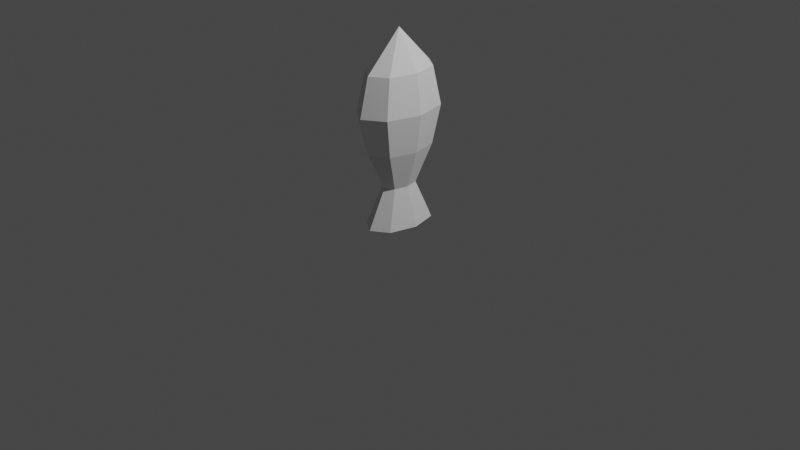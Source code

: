 # Source: fish_2.blend  (saved by Blender 2.92.15; exported with 4.5.12 LTS)
import bpy
from mathutils import Matrix  # noqa: F401  (used for matrix-valued properties, if any)

bpy.ops.wm.read_factory_settings(use_empty=True)
scene = bpy.context.scene
scene.name = 'Scene'

# ---- collections
col_collection = bpy.data.collections.new('Collection'); scene.collection.children.link(col_collection)

# ---- world
world_world = bpy.data.worlds.new('World'); scene.world = world_world
world_world.use_nodes = True; world_world.node_tree.nodes.clear()
_N = world_world.node_tree.nodes; _L = world_world.node_tree.links
n0 = _N.new('ShaderNodeOutputWorld'); n0.name = 'World Output'; n0.location = (300, 300)
n1 = _N.new('ShaderNodeBackground'); n1.name = 'Background'; n1.location = (10, 300)
n1.inputs[0].default_value = (0.05088, 0.05088, 0.05088, 1.0)
_L.new(n1.outputs[0], n0.inputs[0])
n0.is_active_output = True
world_world.color = (0.05088, 0.05088, 0.05088)
world_world.use_sun_shadow = False
world_world.sun_shadow_jitter_overblur = 0.0

# ---- cameras
cam_camera = bpy.data.cameras.new('Camera')
cam_camera.clip_end = 100.0
cam_camera.ortho_scale = 7.314

# ---- lights
light_light = bpy.data.lights.new('Light', 'POINT')
light_light.transmission_factor = 0.0
light_light.energy = 1000.0
light_light.shadow_soft_size = 0.1
light_light.shadow_maximum_resolution = 0.006
light_light.use_absolute_resolution = True

# ---- meshes
me_cylinder = bpy.data.meshes.new('Cylinder')
me_cylinder.from_pydata([(-7.782e-09, 0.4, 0.0), (-7.353e-09, 3.725e-09, 2.0), (0.1732, 0.2828, 0.0), (0.245, -1.674e-08, 0.0), (0.1732, -0.2828, 0.0), (-2.92e-08, -0.4, 0.0), (-0.1732, -0.2828, 0.0), (-0.245, 5.515e-09, 0.0), (-0.1732, 0.2828, 0.0), (-1.32e-08, 0.2, 0.4), (-7.782e-09, 0.4, 0.8), (-5.071e-09, 0.5, 1.2), (-7.782e-09, 0.4, 1.6), (0.1732, 0.2828, 1.6), (0.2165, 0.3536, 1.2), (0.1732, 0.2828, 0.8), (0.08661, 0.1414, 0.4), (0.245, -1.674e-08, 1.6), (0.3062, -2.186e-08, 1.2), (0.245, -1.674e-08, 0.8), (0.1225, -6.507e-09, 0.4), (0.1732, -0.2828, 1.6), (0.2165, -0.3536, 1.2), (0.1732, -0.2828, 0.8), (0.08661, -0.1414, 0.4), (-2.92e-08, -0.4, 1.6), (-3.184e-08, -0.5, 1.2), (-2.92e-08, -0.4, 0.8), (-2.391e-08, -0.2, 0.4), (-0.1732, -0.2828, 1.6), (-0.2165, -0.3536, 1.2), (-0.1732, -0.2828, 0.8), (-0.08661, -0.1414, 0.4), (-0.245, 5.515e-09, 1.6), (-0.3062, 5.962e-09, 1.2), (-0.245, 5.515e-09, 0.8), (-0.1225, 4.62e-09, 0.4), (-0.1732, 0.2828, 1.6), (-0.2165, 0.3536, 1.2), (-0.1732, 0.2828, 0.8), (-0.08661, 0.1414, 0.4)], [], [(12, 1, 13), (13, 1, 17), (17, 1, 21), (21, 1, 25), (25, 1, 29), (29, 1, 33), (33, 1, 37), (37, 1, 12), (0, 2, 3, 4, 5, 6, 7, 8), (8, 40, 9, 0), (40, 39, 10, 9), (39, 38, 11, 10), (38, 37, 12, 11), (7, 36, 40, 8), (36, 35, 39, 40), (35, 34, 38, 39), (34, 33, 37, 38), (6, 32, 36, 7), (32, 31, 35, 36), (31, 30, 34, 35), (30, 29, 33, 34), (5, 28, 32, 6), (28, 27, 31, 32), (27, 26, 30, 31), (26, 25, 29, 30), (4, 24, 28, 5), (24, 23, 27, 28), (23, 22, 26, 27), (22, 21, 25, 26), (3, 20, 24, 4), (20, 19, 23, 24), (19, 18, 22, 23), (18, 17, 21, 22), (2, 16, 20, 3), (16, 15, 19, 20), (15, 14, 18, 19), (14, 13, 17, 18), (0, 9, 16, 2), (9, 10, 15, 16), (10, 11, 14, 15), (11, 12, 13, 14)])
_uv = me_cylinder.uv_layers.new(name='UVMap')
_uv.uv.foreach_set('vector', [1.0, 0.9, 0.875, 1.0, 0.875, 0.9, 0.875, 0.9, 0.75, 1.0, 0.75, 0.9, 0.75, 0.9, 0.625, 1.0, 0.625, 0.9, 0.625, 0.9, 0.5, 1.0, 0.5, 0.9, 0.5, 0.9, 0.375, 1.0, 0.375, 0.9, 0.375, 0.9, 0.25, 1.0, 0.25, 0.9, 0.25, 0.9, 0.125, 1.0, 0.125, 0.9, 0.125, 0.9, 0.0, 1.0, 0.0, 0.9, 0.75, 0.49, 0.9197, 0.4197, 0.99, 0.25, 0.9197, 0.08029, 0.75, 0.01, 0.5803, 0.08029, 0.51, 0.25, 0.5803, 0.4197, 0.125, 0.5, 0.125, 0.6, 0.0, 0.6, 0.0, 0.5, 0.125, 0.6, 0.125, 0.7, 0.0, 0.7, 0.0, 0.6, 0.125, 0.7, 0.125, 0.8, 0.0, 0.8, 0.0, 0.7, 0.125, 0.8, 0.125, 0.9, 0.0, 0.9, 0.0, 0.8, 0.25, 0.5, 0.25, 0.6, 0.125, 0.6, 0.125, 0.5, 0.25, 0.6, 0.25, 0.7, 0.125, 0.7, 0.125, 0.6, 0.25, 0.7, 0.25, 0.8, 0.125, 0.8, 0.125, 0.7, 0.25, 0.8, 0.25, 0.9, 0.125, 0.9, 0.125, 0.8, 0.375, 0.5, 0.375, 0.6, 0.25, 0.6, 0.25, 0.5, 0.375, 0.6, 0.375, 0.7, 0.25, 0.7, 0.25, 0.6, 0.375, 0.7, 0.375, 0.8, 0.25, 0.8, 0.25, 0.7, 0.375, 0.8, 0.375, 0.9, 0.25, 0.9, 0.25, 0.8, 0.5, 0.5, 0.5, 0.6, 0.375, 0.6, 0.375, 0.5, 0.5, 0.6, 0.5, 0.7, 0.375, 0.7, 0.375, 0.6, 0.5, 0.7, 0.5, 0.8, 0.375, 0.8, 0.375, 0.7, 0.5, 0.8, 0.5, 0.9, 0.375, 0.9, 0.375, 0.8, 0.625, 0.5, 0.625, 0.6, 0.5, 0.6, 0.5, 0.5, 0.625, 0.6, 0.625, 0.7, 0.5, 0.7, 0.5, 0.6, 0.625, 0.7, 0.625, 0.8, 0.5, 0.8, 0.5, 0.7, 0.625, 0.8, 0.625, 0.9, 0.5, 0.9, 0.5, 0.8, 0.75, 0.5, 0.75, 0.6, 0.625, 0.6, 0.625, 0.5, 0.75, 0.6, 0.75, 0.7, 0.625, 0.7, 0.625, 0.6, 0.75, 0.7, 0.75, 0.8, 0.625, 0.8, 0.625, 0.7, 0.75, 0.8, 0.75, 0.9, 0.625, 0.9, 0.625, 0.8, 0.875, 0.5, 0.875, 0.6, 0.75, 0.6, 0.75, 0.5, 0.875, 0.6, 0.875, 0.7, 0.75, 0.7, 0.75, 0.6, 0.875, 0.7, 0.875, 0.8, 0.75, 0.8, 0.75, 0.7, 0.875, 0.8, 0.875, 0.9, 0.75, 0.9, 0.75, 0.8, 1.0, 0.5, 1.0, 0.6, 0.875, 0.6, 0.875, 0.5, 1.0, 0.6, 1.0, 0.7, 0.875, 0.7, 0.875, 0.6, 1.0, 0.7, 1.0, 0.8, 0.875, 0.8, 0.875, 0.7, 1.0, 0.8, 1.0, 0.9, 0.875, 0.9, 0.875, 0.8])
me_cylinder.use_remesh_fix_poles = True
me_cylinder.use_remesh_preserve_attributes = False
me_cylinder.use_mirror_vertex_groups = False
me_cylinder.update()

# ---- objects
ob_light = bpy.data.objects.new('Light', light_light)
ob_camera = bpy.data.objects.new('Camera', cam_camera)
ob_cylinder = bpy.data.objects.new('Cylinder', me_cylinder)

# ---- transforms, parenting, visibility, modifiers, constraints
ob_light.location = (4.076, 1.005, 5.904)
ob_light.rotation_euler = (0.6503, 0.05522, 1.866)
ob_light.lock_rotations_4d = False
ob_light.empty_display_type = 'ARROWS'
ob_light.color = (0.0, 0.0, 0.0, 0.0)
ob_light.lineart.crease_threshold = 0.0
ob_camera.location = (7.359, -6.926, 4.958)
ob_camera.rotation_euler = (1.109, 0.0, 0.8149)
ob_camera.lock_rotations_4d = False
ob_camera.empty_display_type = 'ARROWS'
ob_camera.color = (0.0, 0.0, 0.0, 0.0)
ob_camera.display_type = 'WIRE'
ob_camera.lineart.crease_threshold = 0.0
ob_cylinder.location = (0.0, 0.0, 0.0)
ob_cylinder.lineart.crease_threshold = 0.0

# ---- collection membership
col_collection.objects.link(ob_light)
col_collection.objects.link(ob_camera)
col_collection.objects.link(ob_cylinder)

# ---- scene / render settings (as saved in the file)
scene.camera = ob_camera
scene.frame_start = 1; scene.frame_end = 250; scene.frame_set(1)
scene.render.engine = 'BLENDER_EEVEE_NEXT'
scene.cycles.use_denoising = False
scene.cycles.samples = 128
scene.cycles.sampling_pattern = 'TABULATED_SOBOL'
scene.cycles.use_adaptive_sampling = False
scene.cycles.use_light_tree = False
scene.view_settings.view_transform = 'Filmic'
bpy.context.view_layer.update()
